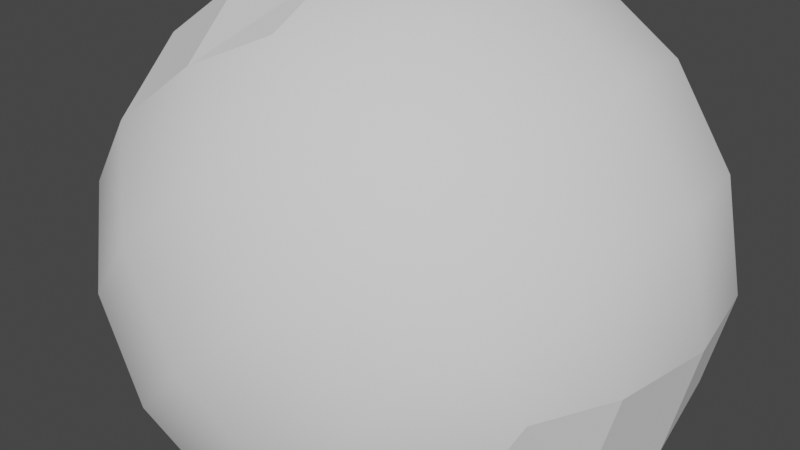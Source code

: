 # Source: bp1.blend  (saved by Blender 2.93.20; exported with 4.5.12 LTS)
import bpy
from mathutils import Matrix  # noqa: F401  (used for matrix-valued properties, if any)

bpy.ops.wm.read_factory_settings(use_empty=True)
scene = bpy.context.scene
scene.name = 'Scene'

# ---- collections
col_collection = bpy.data.collections.new('Collection'); scene.collection.children.link(col_collection)

# ---- world
world_world = bpy.data.worlds.new('World'); scene.world = world_world
world_world.use_nodes = True; world_world.node_tree.nodes.clear()
_N = world_world.node_tree.nodes; _L = world_world.node_tree.links
n0 = _N.new('ShaderNodeOutputWorld'); n0.name = 'World Output'; n0.location = (300, 300)
n1 = _N.new('ShaderNodeBackground'); n1.name = 'Background'; n1.location = (10, 300)
n1.inputs[0].default_value = (0.05088, 0.05088, 0.05088, 1.0)
_L.new(n1.outputs[0], n0.inputs[0])
n0.is_active_output = True
world_world.color = (0.05088, 0.05088, 0.05088)
world_world.use_sun_shadow = False
world_world.sun_shadow_jitter_overblur = 0.0

# ---- meshes
me_cube_024 = bpy.data.meshes.new('Cube.024')
me_cube_024.from_pydata([(-1.0, -1.0, -1.0), (-1.0, -1.0, 1.0), (-1.0, 1.0, -1.0), (-1.0, 1.0, 1.0), (1.0, -1.0, -1.0), (1.0, -1.0, 1.0), (1.0, 1.0, -1.0), (1.0, 1.0, 1.0)], [], [(0, 1, 3, 2), (2, 3, 7, 6), (6, 7, 5, 4), (4, 5, 1, 0), (2, 6, 4, 0), (7, 3, 1, 5)])
me_cube_024.polygons.foreach_set('use_smooth', [0, 1, 0, 1, 0, 1])
_uv = me_cube_024.uv_layers.new(name='UVMap')
_uv.uv.foreach_set('vector', [0.375, 0.0, 0.625, 0.0, 0.625, 0.25, 0.375, 0.25, 0.375, 0.25, 0.625, 0.25, 0.625, 0.5, 0.375, 0.5, 0.375, 0.5, 0.625, 0.5, 0.625, 0.75, 0.375, 0.75, 0.375, 0.75, 0.625, 0.75, 0.625, 1.0, 0.375, 1.0, 0.125, 0.5, 0.375, 0.5, 0.375, 0.75, 0.125, 0.75, 0.625, 0.5, 0.875, 0.5, 0.875, 0.75, 0.625, 0.75])
me_cube_024.use_remesh_fix_poles = True
me_cube_024.use_remesh_preserve_attributes = False
me_cube_024.update()

# ---- objects
ob_cube = bpy.data.objects.new('Cube', me_cube_024)

# ---- transforms, parenting, visibility, modifiers, constraints
ob_cube.location = (1.0, 3.0, 0.0)
ob_cube.rotation_euler = (0.0, 0.7854, 0.0)
_m = ob_cube.modifiers.new('sub1', 'SUBSURF')
_m.levels = 2
_m = ob_cube.modifiers.new('disp1', 'DISPLACE')

# ---- collection membership
col_collection.objects.link(ob_cube)

# ---- scene / render settings (as saved in the file)
scene.frame_start = 1; scene.frame_end = 250; scene.frame_set(1)
scene.render.engine = 'BLENDER_EEVEE_NEXT'
scene.cycles.use_denoising = False
scene.cycles.samples = 128
scene.cycles.sampling_pattern = 'TABULATED_SOBOL'
scene.cycles.use_adaptive_sampling = False
scene.cycles.use_light_tree = False
scene.view_settings.view_transform = 'Filmic'
bpy.context.view_layer.update()

# ---- added for rendering (the .blend has no active camera and no usable light): camera, sun
cam_auto = bpy.data.cameras.new('AutoCamera')
cam_auto.lens = 50.0
cam_auto.sensor_width = 36.0
cam_auto.clip_end = 1000.0
ob_auto_camera = bpy.data.objects.new('AutoCamera', cam_auto)
scene.collection.objects.link(ob_auto_camera)
ob_auto_camera.location = (3.69199, -0.337035, 2.26824)
ob_auto_camera.rotation_euler = (1.09748, -7.21219e-08, 0.694738)
scene.camera = ob_auto_camera
light_auto_sun = bpy.data.lights.new('AutoSun', 'SUN')
light_auto_sun.energy = 3.0
light_auto_sun.angle = 0.0523599
ob_auto_sun = bpy.data.objects.new('AutoSun', light_auto_sun)
scene.collection.objects.link(ob_auto_sun)
ob_auto_sun.rotation_euler = (0.872665, 0.174533, 0.523599)
bpy.context.view_layer.update()
